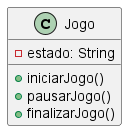

The diagram above was rendered by PlantUML. Its source (embedded in the PNG):
@startuml
class Jogo {
    - estado: String
    + iniciarJogo()
    + pausarJogo()
    + finalizarJogo()
}
@enduml